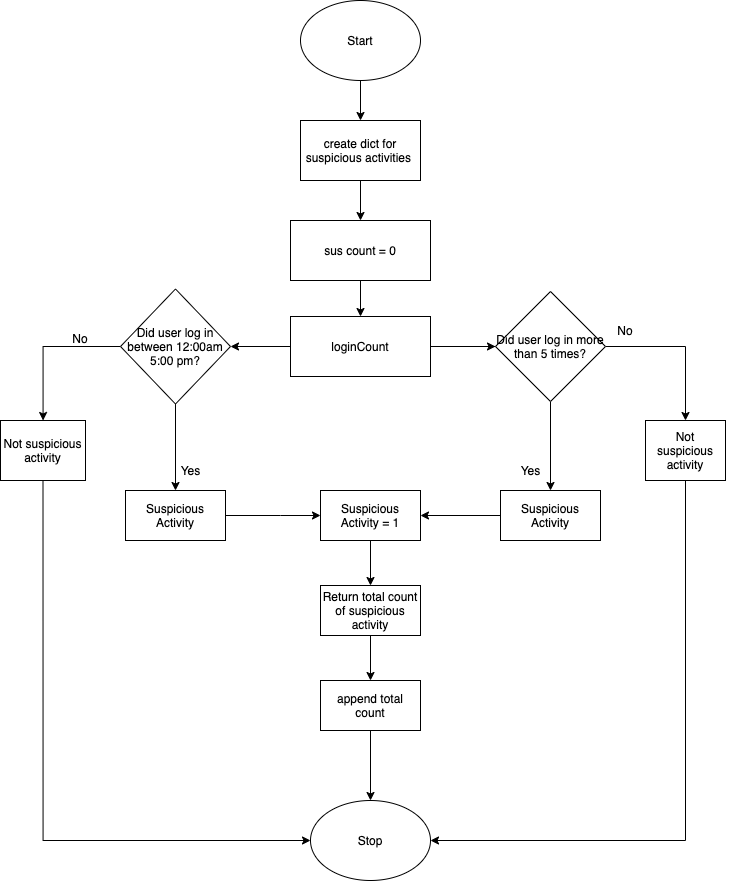

The diagram above was exported from draw.io. Its source (the exported page's mxGraphModel, read from the mxfile embedded in the PNG):
<mxGraphModel dx="1614" dy="877" grid="1" gridSize="10" guides="1" tooltips="1" connect="1" arrows="1" fold="1" page="1" pageScale="1" pageWidth="827" pageHeight="1169" math="0" shadow="0">
  <root>
    <mxCell id="WIyWlLk6GJQsqaUBKTNV-0" />
    <mxCell id="WIyWlLk6GJQsqaUBKTNV-1" parent="WIyWlLk6GJQsqaUBKTNV-0" />
    <mxCell id="csLnGV6UmDBgzhdZkbFH-3" style="edgeStyle=orthogonalEdgeStyle;rounded=0;orthogonalLoop=1;jettySize=auto;html=1;exitX=0.5;exitY=1;exitDx=0;exitDy=0;entryX=0.5;entryY=0;entryDx=0;entryDy=0;" parent="WIyWlLk6GJQsqaUBKTNV-1" source="csLnGV6UmDBgzhdZkbFH-0" target="csLnGV6UmDBgzhdZkbFH-2" edge="1">
      <mxGeometry relative="1" as="geometry" />
    </mxCell>
    <mxCell id="csLnGV6UmDBgzhdZkbFH-0" value="Start" style="ellipse;whiteSpace=wrap;html=1;" parent="WIyWlLk6GJQsqaUBKTNV-1" vertex="1">
      <mxGeometry x="250" width="120" height="80" as="geometry" />
    </mxCell>
    <mxCell id="csLnGV6UmDBgzhdZkbFH-5" value="" style="edgeStyle=orthogonalEdgeStyle;rounded=0;orthogonalLoop=1;jettySize=auto;html=1;" parent="WIyWlLk6GJQsqaUBKTNV-1" source="csLnGV6UmDBgzhdZkbFH-2" target="csLnGV6UmDBgzhdZkbFH-4" edge="1">
      <mxGeometry relative="1" as="geometry" />
    </mxCell>
    <mxCell id="csLnGV6UmDBgzhdZkbFH-2" value="create dict for suspicious activities&amp;nbsp;" style="rounded=0;whiteSpace=wrap;html=1;" parent="WIyWlLk6GJQsqaUBKTNV-1" vertex="1">
      <mxGeometry x="250" y="120" width="120" height="60" as="geometry" />
    </mxCell>
    <mxCell id="csLnGV6UmDBgzhdZkbFH-7" value="" style="edgeStyle=orthogonalEdgeStyle;rounded=0;orthogonalLoop=1;jettySize=auto;html=1;entryX=0;entryY=0.5;entryDx=0;entryDy=0;exitX=1;exitY=0.5;exitDx=0;exitDy=0;" parent="WIyWlLk6GJQsqaUBKTNV-1" source="D3C-p7itqFFfYFe2f5gV-0" edge="1" target="csLnGV6UmDBgzhdZkbFH-8">
      <mxGeometry relative="1" as="geometry">
        <mxPoint x="460" y="250" as="targetPoint" />
        <Array as="points">
          <mxPoint x="445" y="346" />
        </Array>
      </mxGeometry>
    </mxCell>
    <mxCell id="D3C-p7itqFFfYFe2f5gV-1" value="" style="edgeStyle=orthogonalEdgeStyle;rounded=0;orthogonalLoop=1;jettySize=auto;html=1;" edge="1" parent="WIyWlLk6GJQsqaUBKTNV-1" source="csLnGV6UmDBgzhdZkbFH-4" target="D3C-p7itqFFfYFe2f5gV-0">
      <mxGeometry relative="1" as="geometry" />
    </mxCell>
    <mxCell id="D3C-p7itqFFfYFe2f5gV-3" style="edgeStyle=orthogonalEdgeStyle;rounded=0;orthogonalLoop=1;jettySize=auto;html=1;exitX=0;exitY=0.5;exitDx=0;exitDy=0;entryX=1;entryY=0.5;entryDx=0;entryDy=0;" edge="1" parent="WIyWlLk6GJQsqaUBKTNV-1" source="D3C-p7itqFFfYFe2f5gV-0" target="csLnGV6UmDBgzhdZkbFH-9">
      <mxGeometry relative="1" as="geometry" />
    </mxCell>
    <mxCell id="csLnGV6UmDBgzhdZkbFH-4" value="sus count = 0" style="rounded=0;whiteSpace=wrap;html=1;" parent="WIyWlLk6GJQsqaUBKTNV-1" vertex="1">
      <mxGeometry x="240" y="220" width="140" height="60" as="geometry" />
    </mxCell>
    <mxCell id="csLnGV6UmDBgzhdZkbFH-23" value="" style="edgeStyle=orthogonalEdgeStyle;rounded=0;orthogonalLoop=1;jettySize=auto;html=1;" parent="WIyWlLk6GJQsqaUBKTNV-1" source="csLnGV6UmDBgzhdZkbFH-8" target="csLnGV6UmDBgzhdZkbFH-22" edge="1">
      <mxGeometry relative="1" as="geometry" />
    </mxCell>
    <mxCell id="csLnGV6UmDBgzhdZkbFH-27" value="" style="edgeStyle=none;rounded=0;orthogonalLoop=1;jettySize=auto;html=1;exitX=1;exitY=0.5;exitDx=0;exitDy=0;entryX=0.5;entryY=0;entryDx=0;entryDy=0;" parent="WIyWlLk6GJQsqaUBKTNV-1" source="csLnGV6UmDBgzhdZkbFH-8" target="csLnGV6UmDBgzhdZkbFH-26" edge="1">
      <mxGeometry relative="1" as="geometry">
        <Array as="points">
          <mxPoint x="635" y="346" />
        </Array>
      </mxGeometry>
    </mxCell>
    <mxCell id="csLnGV6UmDBgzhdZkbFH-8" value="Did user log in more than 5 times?" style="rhombus;whiteSpace=wrap;html=1;" parent="WIyWlLk6GJQsqaUBKTNV-1" vertex="1">
      <mxGeometry x="445" y="291" width="110" height="110" as="geometry" />
    </mxCell>
    <mxCell id="csLnGV6UmDBgzhdZkbFH-12" value="" style="edgeStyle=orthogonalEdgeStyle;rounded=0;orthogonalLoop=1;jettySize=auto;html=1;" parent="WIyWlLk6GJQsqaUBKTNV-1" source="csLnGV6UmDBgzhdZkbFH-9" target="csLnGV6UmDBgzhdZkbFH-11" edge="1">
      <mxGeometry relative="1" as="geometry" />
    </mxCell>
    <mxCell id="csLnGV6UmDBgzhdZkbFH-18" value="" style="edgeStyle=orthogonalEdgeStyle;rounded=0;orthogonalLoop=1;jettySize=auto;html=1;" parent="WIyWlLk6GJQsqaUBKTNV-1" source="csLnGV6UmDBgzhdZkbFH-9" target="csLnGV6UmDBgzhdZkbFH-17" edge="1">
      <mxGeometry relative="1" as="geometry" />
    </mxCell>
    <mxCell id="csLnGV6UmDBgzhdZkbFH-9" value="Did user log in&lt;br&gt;between 12:00am&lt;br&gt;5:00 pm?" style="rhombus;whiteSpace=wrap;html=1;rounded=0;" parent="WIyWlLk6GJQsqaUBKTNV-1" vertex="1">
      <mxGeometry x="70" y="288.5" width="110" height="115" as="geometry" />
    </mxCell>
    <mxCell id="_NreqcZprSYw43-7nlkN-0" style="edgeStyle=orthogonalEdgeStyle;rounded=0;orthogonalLoop=1;jettySize=auto;html=1;exitX=0.5;exitY=1;exitDx=0;exitDy=0;entryX=0;entryY=0.5;entryDx=0;entryDy=0;" parent="WIyWlLk6GJQsqaUBKTNV-1" source="csLnGV6UmDBgzhdZkbFH-11" target="csLnGV6UmDBgzhdZkbFH-41" edge="1">
      <mxGeometry relative="1" as="geometry" />
    </mxCell>
    <mxCell id="csLnGV6UmDBgzhdZkbFH-11" value="Not suspicious activity" style="whiteSpace=wrap;html=1;rounded=0;" parent="WIyWlLk6GJQsqaUBKTNV-1" vertex="1">
      <mxGeometry x="-50" y="420" width="85" height="60" as="geometry" />
    </mxCell>
    <mxCell id="csLnGV6UmDBgzhdZkbFH-13" value="No" style="text;html=1;strokeColor=none;fillColor=none;align=center;verticalAlign=middle;whiteSpace=wrap;rounded=0;" parent="WIyWlLk6GJQsqaUBKTNV-1" vertex="1">
      <mxGeometry x="10" y="328" width="40" height="20" as="geometry" />
    </mxCell>
    <mxCell id="csLnGV6UmDBgzhdZkbFH-21" value="" style="edgeStyle=orthogonalEdgeStyle;rounded=0;orthogonalLoop=1;jettySize=auto;html=1;exitX=1;exitY=0.5;exitDx=0;exitDy=0;" parent="WIyWlLk6GJQsqaUBKTNV-1" source="csLnGV6UmDBgzhdZkbFH-17" target="csLnGV6UmDBgzhdZkbFH-20" edge="1">
      <mxGeometry relative="1" as="geometry">
        <Array as="points">
          <mxPoint x="230" y="515" />
          <mxPoint x="230" y="515" />
        </Array>
      </mxGeometry>
    </mxCell>
    <mxCell id="csLnGV6UmDBgzhdZkbFH-17" value="Suspicious Activity" style="whiteSpace=wrap;html=1;rounded=0;" parent="WIyWlLk6GJQsqaUBKTNV-1" vertex="1">
      <mxGeometry x="75" y="490" width="100" height="50" as="geometry" />
    </mxCell>
    <mxCell id="csLnGV6UmDBgzhdZkbFH-19" value="Yes" style="text;html=1;align=center;verticalAlign=middle;resizable=0;points=[];autosize=1;" parent="WIyWlLk6GJQsqaUBKTNV-1" vertex="1">
      <mxGeometry x="120" y="460" width="40" height="20" as="geometry" />
    </mxCell>
    <mxCell id="csLnGV6UmDBgzhdZkbFH-38" value="" style="edgeStyle=none;rounded=0;orthogonalLoop=1;jettySize=auto;html=1;" parent="WIyWlLk6GJQsqaUBKTNV-1" source="csLnGV6UmDBgzhdZkbFH-20" target="csLnGV6UmDBgzhdZkbFH-37" edge="1">
      <mxGeometry relative="1" as="geometry" />
    </mxCell>
    <mxCell id="csLnGV6UmDBgzhdZkbFH-20" value="Suspicious Activity = 1" style="whiteSpace=wrap;html=1;rounded=0;" parent="WIyWlLk6GJQsqaUBKTNV-1" vertex="1">
      <mxGeometry x="270" y="490" width="100" height="50" as="geometry" />
    </mxCell>
    <mxCell id="csLnGV6UmDBgzhdZkbFH-35" style="edgeStyle=none;rounded=0;orthogonalLoop=1;jettySize=auto;html=1;exitX=0;exitY=0.5;exitDx=0;exitDy=0;entryX=1;entryY=0.5;entryDx=0;entryDy=0;" parent="WIyWlLk6GJQsqaUBKTNV-1" source="csLnGV6UmDBgzhdZkbFH-22" target="csLnGV6UmDBgzhdZkbFH-20" edge="1">
      <mxGeometry relative="1" as="geometry">
        <mxPoint x="450" y="500" as="targetPoint" />
        <Array as="points" />
      </mxGeometry>
    </mxCell>
    <mxCell id="csLnGV6UmDBgzhdZkbFH-22" value="Suspicious Activity" style="whiteSpace=wrap;html=1;" parent="WIyWlLk6GJQsqaUBKTNV-1" vertex="1">
      <mxGeometry x="450" y="490" width="100" height="50" as="geometry" />
    </mxCell>
    <mxCell id="csLnGV6UmDBgzhdZkbFH-24" value="Yes" style="text;html=1;align=center;verticalAlign=middle;resizable=0;points=[];autosize=1;" parent="WIyWlLk6GJQsqaUBKTNV-1" vertex="1">
      <mxGeometry x="460" y="460" width="40" height="20" as="geometry" />
    </mxCell>
    <mxCell id="_NreqcZprSYw43-7nlkN-1" style="edgeStyle=orthogonalEdgeStyle;rounded=0;orthogonalLoop=1;jettySize=auto;html=1;exitX=0.5;exitY=1;exitDx=0;exitDy=0;entryX=1;entryY=0.5;entryDx=0;entryDy=0;" parent="WIyWlLk6GJQsqaUBKTNV-1" source="csLnGV6UmDBgzhdZkbFH-26" target="csLnGV6UmDBgzhdZkbFH-41" edge="1">
      <mxGeometry relative="1" as="geometry" />
    </mxCell>
    <mxCell id="csLnGV6UmDBgzhdZkbFH-26" value="Not suspicious activity" style="whiteSpace=wrap;html=1;" parent="WIyWlLk6GJQsqaUBKTNV-1" vertex="1">
      <mxGeometry x="595" y="420" width="80" height="60" as="geometry" />
    </mxCell>
    <mxCell id="csLnGV6UmDBgzhdZkbFH-28" style="edgeStyle=none;rounded=0;orthogonalLoop=1;jettySize=auto;html=1;exitX=1;exitY=0.5;exitDx=0;exitDy=0;" parent="WIyWlLk6GJQsqaUBKTNV-1" source="csLnGV6UmDBgzhdZkbFH-26" target="csLnGV6UmDBgzhdZkbFH-26" edge="1">
      <mxGeometry relative="1" as="geometry" />
    </mxCell>
    <mxCell id="csLnGV6UmDBgzhdZkbFH-30" style="edgeStyle=none;rounded=0;orthogonalLoop=1;jettySize=auto;html=1;exitX=1;exitY=0.5;exitDx=0;exitDy=0;" parent="WIyWlLk6GJQsqaUBKTNV-1" source="csLnGV6UmDBgzhdZkbFH-26" target="csLnGV6UmDBgzhdZkbFH-26" edge="1">
      <mxGeometry relative="1" as="geometry" />
    </mxCell>
    <mxCell id="csLnGV6UmDBgzhdZkbFH-31" style="edgeStyle=none;rounded=0;orthogonalLoop=1;jettySize=auto;html=1;exitX=1;exitY=0.75;exitDx=0;exitDy=0;" parent="WIyWlLk6GJQsqaUBKTNV-1" source="csLnGV6UmDBgzhdZkbFH-26" target="csLnGV6UmDBgzhdZkbFH-26" edge="1">
      <mxGeometry relative="1" as="geometry" />
    </mxCell>
    <mxCell id="D3C-p7itqFFfYFe2f5gV-10" value="" style="edgeStyle=orthogonalEdgeStyle;rounded=0;orthogonalLoop=1;jettySize=auto;html=1;" edge="1" parent="WIyWlLk6GJQsqaUBKTNV-1" source="csLnGV6UmDBgzhdZkbFH-37" target="D3C-p7itqFFfYFe2f5gV-9">
      <mxGeometry relative="1" as="geometry" />
    </mxCell>
    <mxCell id="csLnGV6UmDBgzhdZkbFH-37" value="Return total count of suspicious activity" style="whiteSpace=wrap;html=1;rounded=0;" parent="WIyWlLk6GJQsqaUBKTNV-1" vertex="1">
      <mxGeometry x="270" y="585" width="100" height="50" as="geometry" />
    </mxCell>
    <mxCell id="csLnGV6UmDBgzhdZkbFH-41" value="Stop" style="ellipse;whiteSpace=wrap;html=1;rounded=0;" parent="WIyWlLk6GJQsqaUBKTNV-1" vertex="1">
      <mxGeometry x="260" y="800" width="120" height="80" as="geometry" />
    </mxCell>
    <mxCell id="D3C-p7itqFFfYFe2f5gV-0" value="loginCount" style="rounded=0;whiteSpace=wrap;html=1;" vertex="1" parent="WIyWlLk6GJQsqaUBKTNV-1">
      <mxGeometry x="240" y="316" width="140" height="60" as="geometry" />
    </mxCell>
    <mxCell id="D3C-p7itqFFfYFe2f5gV-7" value="No" style="text;html=1;strokeColor=none;fillColor=none;align=center;verticalAlign=middle;whiteSpace=wrap;rounded=0;" vertex="1" parent="WIyWlLk6GJQsqaUBKTNV-1">
      <mxGeometry x="555" y="320" width="40" height="20" as="geometry" />
    </mxCell>
    <mxCell id="D3C-p7itqFFfYFe2f5gV-11" value="" style="edgeStyle=orthogonalEdgeStyle;rounded=0;orthogonalLoop=1;jettySize=auto;html=1;" edge="1" parent="WIyWlLk6GJQsqaUBKTNV-1" source="D3C-p7itqFFfYFe2f5gV-9" target="csLnGV6UmDBgzhdZkbFH-41">
      <mxGeometry relative="1" as="geometry" />
    </mxCell>
    <mxCell id="D3C-p7itqFFfYFe2f5gV-9" value="append total count" style="whiteSpace=wrap;html=1;rounded=0;" vertex="1" parent="WIyWlLk6GJQsqaUBKTNV-1">
      <mxGeometry x="270" y="680" width="100" height="50" as="geometry" />
    </mxCell>
  </root>
</mxGraphModel>